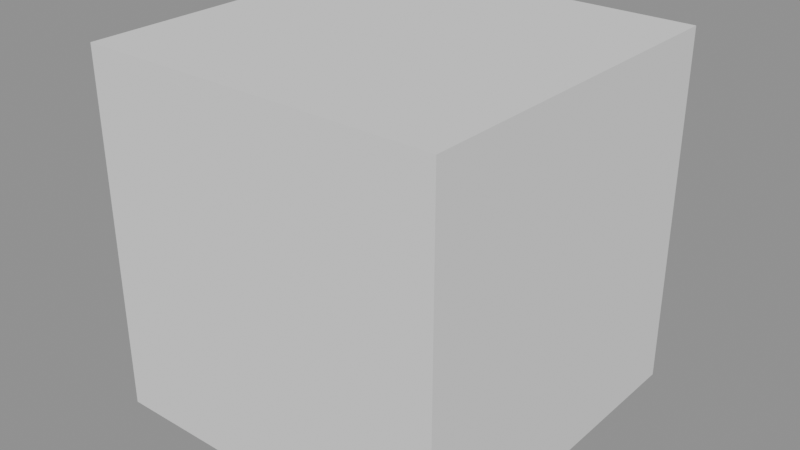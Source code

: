 # Source: ch07_13_nla_missing_spin_track.blend  (saved by Blender 5.3.31; exported with 4.5.12 LTS)
import bpy
from mathutils import Matrix  # noqa: F401  (used for matrix-valued properties, if any)

bpy.ops.wm.read_factory_settings(use_empty=True)
scene = bpy.context.scene
scene.name = 'SC_NLA'

# ---- meshes
me_me_crate = bpy.data.meshes.new('ME_Crate')
me_me_crate.from_pydata([(-0.5, -0.5, 0.0), (-0.5, -0.5, 1.0), (-0.5, 0.5, 0.0), (-0.5, 0.5, 1.0), (0.5, -0.5, 0.0), (0.5, -0.5, 1.0), (0.5, 0.5, 0.0), (0.5, 0.5, 1.0)], [], [(0, 1, 3, 2), (2, 3, 7, 6), (6, 7, 5, 4), (4, 5, 1, 0), (2, 6, 4, 0), (7, 3, 1, 5)])
me_me_crate.update()

# ---- objects
ob_geo_crate = bpy.data.objects.new('GEO_Crate', me_me_crate)

# ---- transforms, parenting, visibility, modifiers, constraints
ob_geo_crate.location = (0.0, 0.0, 0.0)

# ---- collection membership
scene.collection.objects.link(ob_geo_crate)

# ---- scene / render settings (as saved in the file)
scene.frame_start = 1; scene.frame_end = 49; scene.frame_set(1)
scene.render.engine = 'BLENDER_EEVEE_NEXT'
scene.render.bake_bias = 0.0
scene.render.bake_samples = 0
scene.render.compositor_device = 'GPU'
scene.eevee.use_volume_custom_range = False
scene.eevee.fast_gi_thickness_near = 0.1
scene.eevee.fast_gi_thickness_far = 0.0
scene.eevee.ray_tracing_options.screen_trace_thickness = 0.1
bpy.context.view_layer.update()

# ---- added for rendering (the .blend has no active camera and no usable light): camera, sun + grey world if the file has none
cam_auto = bpy.data.cameras.new('AutoCamera')
cam_auto.lens = 50.0
cam_auto.sensor_width = 36.0
cam_auto.clip_end = 1000.0
ob_auto_camera = bpy.data.objects.new('AutoCamera', cam_auto)
scene.collection.objects.link(ob_auto_camera)
ob_auto_camera.location = (1.60254, -1.92304, 1.78203)
ob_auto_camera.rotation_euler = (1.09748, -7.21219e-08, 0.694738)
scene.camera = ob_auto_camera
light_auto_sun = bpy.data.lights.new('AutoSun', 'SUN')
light_auto_sun.energy = 3.0
light_auto_sun.angle = 0.0523599
ob_auto_sun = bpy.data.objects.new('AutoSun', light_auto_sun)
scene.collection.objects.link(ob_auto_sun)
ob_auto_sun.rotation_euler = (0.872665, 0.174533, 0.523599)
if scene.world is None:
    world_auto = bpy.data.worlds.new('AutoWorld')
    world_auto.color = (0.3, 0.3, 0.3)
    scene.world = world_auto
bpy.context.view_layer.update()
